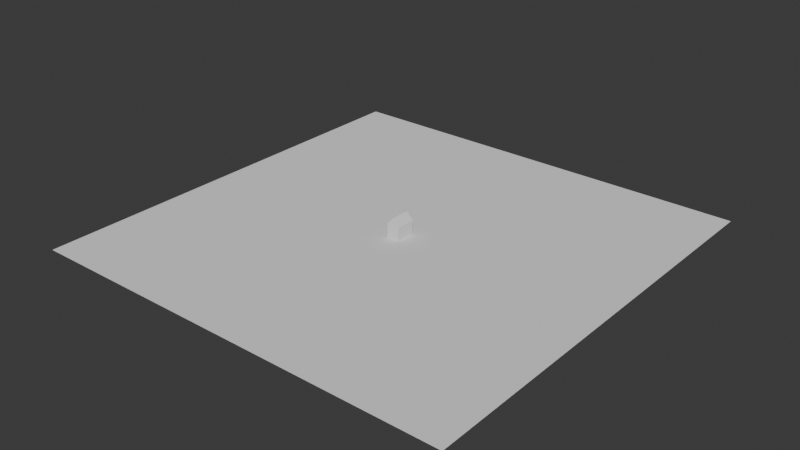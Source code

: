 # Source: House.blend  (saved by Blender 4.3.34; exported with 4.5.12 LTS)
import bpy
from mathutils import Matrix  # noqa: F401  (used for matrix-valued properties, if any)

bpy.ops.wm.read_factory_settings(use_empty=True)
scene = bpy.context.scene
scene.name = 'Scene'

# ---- collections
col_collection = bpy.data.collections.new('Collection'); scene.collection.children.link(col_collection)

# ---- materials (node trees are filled in below, after node groups)
mat_material = bpy.data.materials.new('Material')
mat_material.alpha_threshold = 0.0
mat_material.roughness = 0.5
mat_material.line_color = (0.0, 0.0, 0.0, 1.0)

# ---- material node trees
mat_material.use_nodes = True; mat_material.node_tree.nodes.clear()
_N = mat_material.node_tree.nodes; _L = mat_material.node_tree.links
n0 = _N.new('ShaderNodeOutputMaterial'); n0.name = 'Material Output'; n0.location = (300, 300)
n1 = _N.new('ShaderNodeBsdfPrincipled'); n1.name = 'Principled BSDF'; n1.location = (10, 300)
n1.inputs[3].default_value = 1.45
_L.new(n1.outputs[0], n0.inputs[0])
n0.is_active_output = True

# ---- world
world_world = bpy.data.worlds.new('World'); scene.world = world_world
world_world.use_nodes = True; world_world.node_tree.nodes.clear()
_N = world_world.node_tree.nodes; _L = world_world.node_tree.links
n0 = _N.new('ShaderNodeOutputWorld'); n0.name = 'World Output'; n0.location = (300, 300)
n1 = _N.new('ShaderNodeBackground'); n1.name = 'Background'; n1.location = (10, 300)
n1.inputs[0].default_value = (0.05088, 0.05088, 0.05088, 1.0)
_L.new(n1.outputs[0], n0.inputs[0])
n0.is_active_output = True
world_world.color = (0.05088, 0.05088, 0.05088)
world_world.sun_shadow_jitter_overblur = 0.0

# ---- meshes
me_cube = bpy.data.meshes.new('Cube')
me_cube.from_pydata([(1.0, 1.5, 2.0), (1.0, 1.5, 0.0), (1.0, -1.5, 2.0), (1.0, -1.5, 0.0), (-1.0, 1.5, 2.0), (-1.0, 1.5, 0.0), (-1.0, -1.5, 2.0), (-1.0, -1.5, 0.0), (1.105, 1.5, 2.0), (1.105, -1.5, 2.0), (-1.105, 1.5, 2.0), (-1.105, -1.5, 2.0), (0.0, 1.5, 3.187), (0.0, -1.5, 3.187)], [], [(2, 0, 8, 9), (3, 2, 6, 7), (7, 6, 4, 5), (5, 1, 3, 7), (1, 0, 2, 3), (5, 4, 0, 1), (10, 11, 13, 12), (0, 4, 10, 8), (6, 2, 9, 11), (4, 6, 11, 10), (11, 9, 13), (8, 10, 12), (9, 8, 12, 13)])
_uv = me_cube.uv_layers.new(name='UVMap')
_uv.uv.foreach_set('vector', [0.625, 0.75, 0.625, 0.5, 0.625, 0.5, 0.625, 0.75, 0.375, 0.75, 0.625, 0.75, 0.625, 1.0, 0.375, 1.0, 0.375, 0.0, 0.625, 0.0, 0.625, 0.25, 0.375, 0.25, 0.125, 0.5, 0.375, 0.5, 0.375, 0.75, 0.125, 0.75, 0.375, 0.5, 0.625, 0.5, 0.625, 0.75, 0.375, 0.75, 0.375, 0.25, 0.625, 0.25, 0.625, 0.5, 0.375, 0.5, 0.625, 0.25, 0.625, 0.0, 0.625, 0.0, 0.625, 0.25, 0.625, 0.5, 0.625, 0.25, 0.625, 0.25, 0.625, 0.5, 0.625, 1.0, 0.625, 0.75, 0.625, 0.75, 0.625, 1.0, 0.625, 0.25, 0.625, 0.0, 0.625, 0.0, 0.625, 0.25, 0.625, 1.0, 0.625, 0.75, 0.625, 1.0, 0.625, 0.5, 0.625, 0.25, 0.625, 0.5, 0.625, 0.75, 0.625, 0.5, 0.625, 0.5, 0.625, 0.75])
me_cube.materials.append(mat_material)
me_cube.use_mirror_vertex_groups = False
me_cube.update()
me_plane = bpy.data.meshes.new('Plane')
me_plane.from_pydata([(-33.33, -33.33, 0.0), (33.33, -33.33, 0.0), (-33.33, 33.33, 0.0), (33.33, 33.33, 0.0)], [], [(0, 1, 3, 2)])
_uv = me_plane.uv_layers.new(name='UVMap')
_uv.uv.foreach_set('vector', [0.0, 0.0, 1.0, 0.0, 1.0, 1.0, 0.0, 1.0])
me_plane.update()

# ---- objects
ob_cube = bpy.data.objects.new('Cube', me_cube)
ob_plane = bpy.data.objects.new('Plane', me_plane)

# ---- transforms, parenting, visibility, modifiers, constraints
ob_cube.location = (0.0, 0.0, 0.0)
ob_cube.lock_rotations_4d = False
ob_cube.empty_display_type = 'ARROWS'
ob_cube.lineart.crease_threshold = 0.0
ob_plane.location = (0.0, 0.0, 0.0)

# ---- collection membership
col_collection.objects.link(ob_cube)
col_collection.objects.link(ob_plane)

# ---- scene / render settings (as saved in the file)
scene.frame_start = 1; scene.frame_end = 250; scene.frame_set(1)
scene.render.engine = 'BLENDER_EEVEE_NEXT'
bpy.context.view_layer.update()

# ---- added for rendering (the .blend has no active camera and no usable light): camera, sun
cam_auto = bpy.data.cameras.new('AutoCamera')
cam_auto.lens = 50.0
cam_auto.sensor_width = 36.0
cam_auto.clip_end = 1531.57
ob_auto_camera = bpy.data.objects.new('AutoCamera', cam_auto)
scene.collection.objects.link(ob_auto_camera)
ob_auto_camera.location = (87.2693, -104.723, 71.4089)
ob_auto_camera.rotation_euler = (1.09748, -7.21219e-08, 0.694738)
scene.camera = ob_auto_camera
light_auto_sun = bpy.data.lights.new('AutoSun', 'SUN')
light_auto_sun.energy = 3.0
light_auto_sun.angle = 0.0523599
ob_auto_sun = bpy.data.objects.new('AutoSun', light_auto_sun)
scene.collection.objects.link(ob_auto_sun)
ob_auto_sun.rotation_euler = (0.872665, 0.174533, 0.523599)
bpy.context.view_layer.update()
